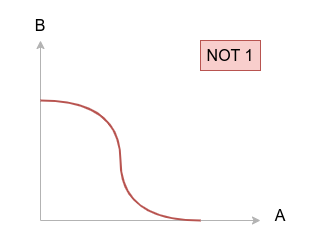

The diagram above was exported from draw.io. Its source (the exported page's mxGraphModel, read from the mxfile embedded in the PNG):
<mxGraphModel dx="574" dy="319" grid="1" gridSize="10" guides="1" tooltips="1" connect="1" arrows="1" fold="1" page="1" pageScale="1" pageWidth="850" pageHeight="1100" math="0" shadow="0">
  <root>
    <mxCell id="0" />
    <mxCell id="1" parent="0" />
    <mxCell id="_KWq0sRvAQn-ir9Te1di-1" value="" style="endArrow=classic;html=1;rounded=0;strokeColor=#B3B3B3;" edge="1" parent="1">
      <mxGeometry width="50" height="50" relative="1" as="geometry">
        <mxPoint x="370" y="280" as="sourcePoint" />
        <mxPoint x="370" y="100" as="targetPoint" />
      </mxGeometry>
    </mxCell>
    <mxCell id="_KWq0sRvAQn-ir9Te1di-2" value="" style="endArrow=classic;html=1;rounded=0;strokeColor=#B3B3B3;" edge="1" parent="1">
      <mxGeometry width="50" height="50" relative="1" as="geometry">
        <mxPoint x="370" y="280" as="sourcePoint" />
        <mxPoint x="590" y="280" as="targetPoint" />
      </mxGeometry>
    </mxCell>
    <mxCell id="_KWq0sRvAQn-ir9Te1di-4" value="" style="endArrow=none;html=1;rounded=0;edgeStyle=orthogonalEdgeStyle;curved=1;fillColor=#f8cecc;strokeColor=#b85450;strokeWidth=2;" edge="1" parent="1">
      <mxGeometry width="50" height="50" relative="1" as="geometry">
        <mxPoint x="370" y="160" as="sourcePoint" />
        <mxPoint x="530" y="280" as="targetPoint" />
        <Array as="points">
          <mxPoint x="450" y="160" />
          <mxPoint x="450" y="280" />
        </Array>
      </mxGeometry>
    </mxCell>
    <mxCell id="_KWq0sRvAQn-ir9Te1di-5" value="A" style="text;html=1;strokeColor=none;fillColor=none;align=center;verticalAlign=middle;whiteSpace=wrap;rounded=0;" vertex="1" parent="1">
      <mxGeometry x="580" y="260" width="60" height="30" as="geometry" />
    </mxCell>
    <mxCell id="_KWq0sRvAQn-ir9Te1di-6" value="B" style="text;html=1;strokeColor=none;fillColor=none;align=center;verticalAlign=middle;whiteSpace=wrap;rounded=0;" vertex="1" parent="1">
      <mxGeometry x="340" y="70" width="60" height="30" as="geometry" />
    </mxCell>
    <mxCell id="_KWq0sRvAQn-ir9Te1di-8" value="NOT 1" style="text;html=1;strokeColor=#b85450;fillColor=#f8cecc;align=center;verticalAlign=middle;whiteSpace=wrap;rounded=0;" vertex="1" parent="1">
      <mxGeometry x="530" y="100" width="60" height="30" as="geometry" />
    </mxCell>
  </root>
</mxGraphModel>